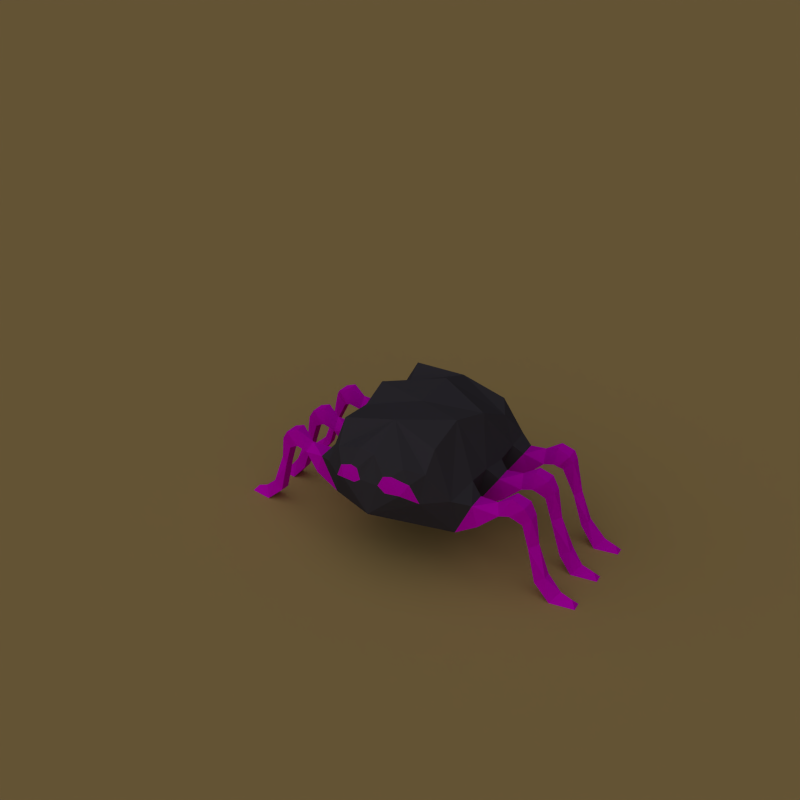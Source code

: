 # Source: DustlingPH.blend  (saved by Blender 2.78.0; exported with 4.5.12 LTS)
import bpy
from mathutils import Matrix  # noqa: F401  (used for matrix-valued properties, if any)

bpy.ops.wm.read_factory_settings(use_empty=True)
scene = bpy.context.scene
scene.name = 'Scene'

# ---- collections
col_collection_1 = bpy.data.collections.new('Collection 1'); scene.collection.children.link(col_collection_1)

# ---- materials (node trees are filled in below, after node groups)
mat_material = bpy.data.materials.new('Material')
mat_material.alpha_threshold = 0.0
mat_material.use_transparent_shadow = False
mat_material.diffuse_color = (0.4702, 0.3243, 0.1303, 1.0)
mat_material.roughness = 0.5
mat_dustlingskin = bpy.data.materials.new('DustlingSkin')
mat_dustlingskin.alpha_threshold = 0.0
mat_dustlingskin.use_transparent_shadow = False
mat_dustlingskin.diffuse_color = (0.05923, 0.05378, 0.06681, 1.0)
mat_dustlingskin.roughness = 0.5
mat_dustlingskin.specular_intensity = 0.2
mat_dustlingeyes = bpy.data.materials.new('DustlingEyes')
mat_dustlingeyes.alpha_threshold = 0.0
mat_dustlingeyes.use_transparent_shadow = False
mat_dustlingeyes.diffuse_color = (0.8, 0.0, 0.7524, 1.0)
mat_dustlingeyes.roughness = 0.5
mat_dustlingeyes.specular_intensity = 0.15

# ---- material node trees

# ---- world
world_world = bpy.data.worlds.new('World'); scene.world = world_world
world_world.color = (0.05088, 0.05088, 0.05088)
world_world.use_sun_shadow = False
world_world.sun_shadow_jitter_overblur = 0.0
world_world.cycles.sampling_method = 'NONE'
world_world.cycles.sample_map_resolution = 256

# ---- cameras
cam_camera = bpy.data.cameras.new('Camera')
cam_camera.clip_end = 100.0
cam_camera.lens = 35.0
cam_camera.sensor_width = 32.0
cam_camera.sensor_height = 18.0
cam_camera.display_size = 2.0
cam_camera.dof.focus_distance = 0.0
cam_camera.dof.aperture_fstop = 128.0
cam_camera.dof.aperture_blades = 6

# ---- lights
light_sun = bpy.data.lights.new('Sun', 'SUN')
light_sun.transmission_factor = 0.0
light_sun.angle = 2.585
light_sun.energy = 1.0
light_sun.shadow_buffer_clip_start = 0.5
light_sun.shadow_soft_size = 3.5
light_sun.shadow_cascade_max_distance = 1000.0

# ---- meshes
me_plane = bpy.data.meshes.new('Plane')
me_plane.from_pydata([(-1.0, -1.0, 0.0), (1.0, -1.0, 0.0), (-1.0, 1.0, 0.0), (1.0, 1.0, 0.0)], [], [(0, 1, 3, 2)])
me_plane.materials.append(mat_material)
me_plane.use_remesh_preserve_volume = False
me_plane.use_remesh_preserve_attributes = False
me_plane.use_mirror_vertex_groups = False
me_plane.update()
me_dustling = bpy.data.meshes.new('Dustling')
me_dustling.from_pydata([(0.09241, 0.06368, 0.09237), (0.08609, 0.1627, -0.05965), (0.0626, 0.1294, -0.1259), (0.09328, 0.1202, 0.107), (0.08196, 0.05716, 0.02529), (0.1035, 0.1296, 0.02934), (0.1065, 0.125, -0.01029), (0.0787, 0.1897, -0.005494), (0.06507, 0.1983, 0.04325), (0.1016, 0.131, 0.06497), (0.08855, 0.05661, 0.05211), (0.1041, 0.1291, -0.08379), (0.1069, 0.1285, -0.04469), (0.0893, 0.06624, -0.08606), (0.08357, 0.05848, -0.0397), (0.1293, 0.08729, -0.05262), (0.1293, 0.08787, -0.08003), (0.1204, 0.1155, -0.05229), (0.1205, 0.116, -0.07769), (0.124, 0.08456, 0.09338), (0.124, 0.08542, 0.06814), (0.1154, 0.113, 0.09295), (0.1154, 0.1139, 0.06785), (0.1183, 0.1142, 0.02068), (0.1183, 0.1149, -0.004064), (0.1271, 0.08593, 0.0208), (0.1271, 0.08663, -0.004088), (0.1502, 0.108, -0.072), (0.1502, 0.1075, -0.054), (0.1479, 0.1271, -0.06363), (0.1424, 0.1189, 0.07533), (0.1485, 0.1048, 0.08453), (0.1484, 0.1054, 0.06404), (0.1465, 0.1259, 0.007957), (0.1488, 0.1064, -0.0009203), (0.1488, 0.1059, 0.01679), (0.1664, 0.1147, -0.0738), (0.1664, 0.114, -0.05021), (0.1681, 0.1388, -0.06972), (0.1681, 0.1383, -0.05429), (0.1643, 0.1343, 0.08128), (0.1626, 0.11, 0.08545), (0.1626, 0.1105, 0.06134), (0.1643, 0.1346, 0.06552), (0.1664, 0.137, 0.0004303), (0.1664, 0.1367, 0.01509), (0.1647, 0.1129, -0.003478), (0.1647, 0.1124, 0.01911), (0.1716, 0.1123, -0.07415), (0.1716, 0.1122, -0.04986), (0.1858, 0.1314, -0.07231), (0.1858, 0.1314, -0.0517), (0.1819, 0.1271, 0.08393), (0.1687, 0.1075, 0.08464), (0.1687, 0.1069, 0.06216), (0.1819, 0.1271, 0.06286), (0.184, 0.1297, -0.002039), (0.184, 0.1297, 0.01756), (0.17, 0.1103, -0.002985), (0.17, 0.1106, 0.01861), (0.1774, 0.1087, -0.06972), (0.1774, 0.1086, -0.05429), (0.1913, 0.1232, -0.06972), (0.1913, 0.1231, -0.05429), (0.1913, 0.1127, 0.08128), (0.1795, 0.1005, 0.08128), (0.1795, 0.1, 0.06552), (0.1913, 0.1122, 0.06552), (0.1937, 0.115, 0.0004303), (0.1937, 0.1153, 0.01509), (0.1819, 0.1028, 0.0004303), (0.1819, 0.1031, 0.0152), (0.1962, 0.07168, -0.06867), (0.1962, 0.07167, -0.05534), (0.2055, 0.07871, -0.06201), (0.2011, 0.07561, 0.0734), (0.1893, 0.06821, 0.08071), (0.1893, 0.06761, 0.06608), (0.2045, 0.0777, 0.007766), (0.1927, 0.06988, 0.0009906), (0.1927, 0.07019, 0.01463), (0.211, 0.02757, -0.06808), (0.211, 0.02758, -0.05593), (0.2203, 0.03568, -0.06667), (0.2203, 0.03568, -0.05734), (0.2147, 0.03173, 0.07953), (0.2012, 0.02044, 0.08098), (0.2012, 0.01972, 0.06581), (0.2147, 0.031, 0.06728), (0.222, 0.03264, 0.002077), (0.222, 0.03305, 0.01345), (0.2085, 0.02134, 0.0007331), (0.2085, 0.02175, 0.01489), (0.2341, -9.683e-09, -0.0736), (0.2341, -5.906e-09, -0.05041), (0.2448, 0.01427, -0.06201), (0.2353, 0.01428, 0.0734), (0.2245, 0.0001841, 0.08525), (0.2245, 0.0001841, 0.06155), (0.2383, 0.01416, 0.007762), (0.2275, 0.0001043, -0.003287), (0.2275, 0.0001043, 0.01892), (0.267, -9.824e-09, -0.06874), (0.267, -7.631e-09, -0.05527), (0.2602, 0.008497, -0.06201), (0.2507, 0.008504, 0.0734), (0.2575, 0.0001097, 0.08028), (0.2575, 0.0001097, 0.06652), (0.2555, 0.008435, 0.007773), (0.2623, 6.212e-05, 0.001359), (0.2623, 6.213e-05, 0.01425), (0.06335, 0.182, 0.09783), (0.0625, 0.1212, 0.133), (0.0819, 0.05794, -0.01336), (0.06742, 0.1682, -0.09568), (0.06478, 0.1591, 0.1228), (0.01921, 0.1554, 0.1486), (0.05158, 0.1488, 0.1399), (0.02266, 0.1332, 0.1504), (0.01298, 0.142, 0.1515), (0.02931, 0.1569, 0.1457), (0.03535, 0.1429, 0.147), (0.04165, 0.1331, 0.1466), (0.04115, 0.1665, 0.1367), (-0.09241, 0.06368, 0.09237), (-0.06393, 0.1775, -0.05735), (-0.07339, 0.1294, -0.1259), (-0.09328, 0.1202, 0.107), (-0.08196, 0.05716, 0.02529), (-0.1035, 0.1296, 0.02934), (-0.1065, 0.125, -0.01029), (-0.0787, 0.1951, -0.005494), (-0.07107, 0.1849, 0.04731), (-0.1016, 0.131, 0.06497), (-0.08855, 0.05661, 0.05211), (-0.1041, 0.1291, -0.08379), (-0.1069, 0.1285, -0.04469), (-0.0893, 0.06624, -0.08606), (-0.08357, 0.05848, -0.0397), (0.0, 0.097, 0.1556), (-0.1293, 0.08729, -0.05262), (0.0, 0.2024, -0.04765), (-0.1293, 0.08787, -0.08003), (-0.1204, 0.1155, -0.05229), (0.0, 0.1978, 0.02013), (-0.1205, 0.116, -0.07769), (-0.124, 0.08456, 0.09338), (-0.124, 0.08542, 0.06814), (-0.1154, 0.113, 0.09295), (0.0, 0.05281, -0.04758), (0.0, 0.0514, 0.01908), (0.0, 0.04941, 0.08612), (-0.1154, 0.1139, 0.06785), (-0.1183, 0.1142, 0.02068), (-0.1183, 0.1149, -0.004064), (0.0, 0.07409, -0.1203), (0.0, 0.1395, -0.1413), (-0.1271, 0.08593, 0.0208), (-0.1271, 0.08663, -0.004088), (-0.1502, 0.108, -0.072), (-0.1502, 0.1075, -0.054), (-0.1479, 0.1271, -0.06363), (-0.1424, 0.1189, 0.07533), (-0.1485, 0.1048, 0.08453), (-0.1484, 0.1054, 0.06404), (-0.1465, 0.1259, 0.007957), (-0.1488, 0.1064, -0.0009203), (-0.1488, 0.1059, 0.01679), (-0.1664, 0.1147, -0.0738), (-0.1664, 0.114, -0.05021), (-0.1681, 0.1388, -0.06972), (-0.1681, 0.1383, -0.05429), (-0.1643, 0.1343, 0.08128), (-0.1626, 0.11, 0.08545), (-0.1626, 0.1105, 0.06134), (-0.1643, 0.1346, 0.06552), (-0.1664, 0.137, 0.0004303), (-0.1664, 0.1367, 0.01509), (-0.1647, 0.1129, -0.003478), (-0.1647, 0.1124, 0.01911), (-0.1716, 0.1123, -0.07415), (-0.1716, 0.1122, -0.04986), (-0.1858, 0.1314, -0.07231), (-0.1858, 0.1314, -0.0517), (-0.1819, 0.1271, 0.08393), (-0.1687, 0.1075, 0.08464), (-0.1687, 0.1069, 0.06216), (-0.1819, 0.1271, 0.06286), (-0.184, 0.1297, -0.002039), (-0.184, 0.1297, 0.01756), (-0.17, 0.1103, -0.002985), (-0.17, 0.1106, 0.01861), (-0.1774, 0.1087, -0.06972), (-0.1774, 0.1086, -0.05429), (-0.1913, 0.1232, -0.06972), (-0.1913, 0.1231, -0.05429), (-0.1913, 0.1127, 0.08128), (-0.1795, 0.1005, 0.08128), (-0.1795, 0.1, 0.06552), (-0.1913, 0.1122, 0.06552), (-0.1937, 0.115, 0.0004303), (-0.1937, 0.1153, 0.01509), (-0.1819, 0.1028, 0.0004303), (-0.1819, 0.1031, 0.0152), (-0.1962, 0.07168, -0.06867), (-0.1962, 0.07167, -0.05534), (-0.2055, 0.07871, -0.06201), (-0.2011, 0.07561, 0.0734), (-0.1893, 0.06821, 0.08071), (-0.1893, 0.06761, 0.06608), (-0.2045, 0.0777, 0.007766), (-0.1927, 0.06988, 0.0009906), (-0.1927, 0.07019, 0.01463), (-0.211, 0.02757, -0.06808), (-0.211, 0.02758, -0.05593), (-0.2203, 0.03568, -0.06667), (-0.2203, 0.03568, -0.05734), (-0.2147, 0.03173, 0.07953), (-0.2012, 0.02044, 0.08098), (-0.2012, 0.01972, 0.06581), (-0.2147, 0.031, 0.06728), (-0.222, 0.03264, 0.002077), (-0.222, 0.03305, 0.01345), (-0.2085, 0.02134, 0.0007331), (-0.2085, 0.02175, 0.01489), (-0.2341, -9.683e-09, -0.0736), (-0.2341, -5.906e-09, -0.05041), (-0.2448, 0.01427, -0.06201), (-0.2353, 0.01428, 0.0734), (-0.2245, 0.0001841, 0.08525), (-0.2245, 0.0001841, 0.06155), (-0.2383, 0.01416, 0.007762), (-0.2275, 0.0001043, -0.003287), (-0.2275, 0.0001043, 0.01892), (-0.267, -9.824e-09, -0.06874), (-0.267, -7.631e-09, -0.05527), (-0.2602, 0.008497, -0.06201), (-0.2507, 0.008504, 0.0734), (-0.2575, 0.0001097, 0.08028), (-0.2575, 0.0001097, 0.06652), (-0.2555, 0.008435, 0.007773), (-0.2623, 6.212e-05, 0.001359), (-0.2623, 6.213e-05, 0.01425), (-0.07002, 0.1895, 0.09783), (0.0, 0.1766, 0.1386), (0.0, 0.1853, -0.1004), (0.0, 0.2015, 0.08779), (-0.06032, 0.124, 0.1343), (-0.0819, 0.05794, -0.01336), (-0.07359, 0.1887, -0.09568), (-0.06478, 0.1591, 0.1228), (-0.01921, 0.1554, 0.1486), (-0.04823, 0.1476, 0.1414), (-0.0226, 0.1348, 0.1503), (-0.01298, 0.142, 0.1515), (-0.02966, 0.1561, 0.1458), (-0.03535, 0.1429, 0.147), (-0.04165, 0.1331, 0.1466), (-0.02439, 0.1758, 0.1331)], [], [(114, 245, 1), (5, 9, 4), (113, 4, 150), (149, 14, 113), (23, 35, 33), (10, 0, 151), (8, 111, 3), (0, 20, 19), (5, 7, 8), (150, 4, 10), (3, 21, 9), (1, 7, 12), (155, 2, 13), (13, 14, 149), (10, 22, 20), (2, 11, 13), (6, 5, 24), (14, 13, 15), (113, 6, 24), (4, 113, 26), (3, 0, 21), (15, 16, 27), (5, 4, 23), (26, 24, 34), (12, 113, 14), (12, 14, 17), (141, 144, 7), (1, 245, 141), (11, 12, 18), (0, 139, 151), (144, 246, 8), (0, 112, 139), (115, 246, 123), (28, 37, 39), (27, 37, 28), (30, 40, 43), (17, 28, 29), (20, 22, 32), (18, 17, 29), (25, 26, 35), (19, 20, 31), (24, 23, 33), (22, 21, 30), (16, 18, 27), (35, 45, 33), (34, 46, 35), (32, 42, 31), (29, 38, 27), (30, 43, 32), (29, 39, 38), (33, 44, 34), (45, 47, 57), (42, 55, 54), (47, 46, 59), (54, 55, 66), (59, 70, 71), (49, 48, 61), (38, 39, 50), (46, 56, 58), (44, 45, 56), (40, 41, 52), (39, 37, 51), (43, 40, 55), (41, 42, 53), (36, 50, 48), (37, 36, 48), (71, 70, 80), (61, 60, 72), (60, 62, 72), (57, 59, 71), (50, 63, 62), (58, 56, 70), (56, 69, 68), (52, 53, 65), (51, 49, 61), (55, 64, 67), (53, 66, 65), (48, 50, 60), (73, 72, 82), (72, 74, 83), (76, 87, 86), (66, 67, 77), (69, 80, 78), (62, 63, 74), (70, 68, 79), (68, 69, 78), (64, 76, 75), (63, 73, 74), (67, 64, 75), (65, 66, 76), (82, 81, 93), (81, 83, 93), (86, 87, 97), (80, 79, 91), (77, 75, 88), (78, 80, 90), (74, 84, 83), (79, 78, 89), (78, 90, 89), (75, 76, 85), (74, 73, 84), (75, 85, 88), (93, 95, 104), (97, 98, 107), (92, 91, 101), (87, 88, 98), (90, 101, 99), (83, 84, 95), (91, 89, 100), (89, 90, 99), (85, 86, 97), (84, 82, 94), (88, 85, 96), (107, 105, 106), (102, 104, 103), (108, 110, 109), (94, 93, 103), (101, 109, 110), (98, 105, 107), (99, 101, 108), (100, 108, 109), (96, 97, 105), (95, 94, 104), (11, 1, 12), (2, 114, 11), (6, 7, 5), (5, 8, 9), (9, 8, 3), (12, 7, 6), (156, 245, 2), (21, 22, 9), (111, 115, 3), (111, 246, 115), (3, 112, 0), (7, 144, 8), (8, 246, 111), (1, 141, 7), (155, 13, 149), (150, 10, 151), (149, 113, 150), (155, 156, 2), (113, 12, 6), (4, 9, 10), (13, 18, 16), (15, 13, 16), (26, 25, 4), (20, 0, 10), (115, 112, 3), (19, 31, 21), (11, 18, 13), (21, 0, 19), (23, 4, 25), (17, 14, 15), (22, 10, 9), (24, 26, 113), (245, 114, 2), (11, 114, 1), (18, 12, 17), (24, 5, 23), (33, 45, 44), (69, 56, 57), (56, 45, 57), (63, 50, 51), (50, 39, 51), (64, 55, 52), (55, 40, 52), (66, 55, 67), (55, 42, 43), (70, 56, 68), (56, 46, 44), (60, 50, 62), (50, 36, 38), (65, 64, 52), (52, 41, 53), (57, 47, 59), (71, 69, 57), (51, 37, 49), (61, 63, 51), (31, 40, 30), (21, 31, 30), (41, 40, 31), (32, 43, 42), (32, 22, 30), (45, 35, 47), (35, 23, 25), (34, 44, 46), (34, 24, 33), (28, 17, 15), (39, 29, 28), (27, 38, 36), (27, 18, 29), (80, 70, 79), (70, 59, 58), (35, 46, 47), (91, 92, 80), (109, 101, 100), (35, 26, 34), (101, 91, 100), (59, 46, 58), (97, 87, 98), (87, 76, 77), (76, 66, 77), (107, 106, 97), (66, 53, 54), (31, 42, 41), (53, 42, 54), (31, 20, 32), (82, 72, 81), (37, 27, 36), (48, 49, 37), (27, 28, 15), (103, 93, 102), (61, 48, 60), (93, 94, 82), (72, 73, 61), (108, 100, 99), (89, 91, 79), (79, 68, 78), (100, 89, 99), (90, 80, 92), (108, 101, 110), (80, 69, 71), (101, 90, 92), (104, 94, 103), (104, 102, 93), (72, 62, 74), (83, 81, 72), (84, 73, 82), (73, 63, 61), (94, 95, 84), (93, 83, 95), (77, 67, 75), (98, 88, 96), (85, 76, 86), (76, 64, 65), (97, 96, 85), (105, 97, 106), (88, 87, 77), (105, 98, 96), (112, 117, 122), (123, 120, 117, 115), (122, 118, 139, 112), (119, 121, 116), (115, 117, 112), (122, 121, 118), (244, 119, 116), (139, 253, 257, 247), (139, 118, 119), (244, 254, 119), (123, 246, 244), (117, 120, 121), (122, 117, 121), (118, 121, 119), (116, 121, 120), (249, 125, 245), (129, 128, 133), (248, 150, 128), (149, 248, 138), (153, 165, 167), (134, 151, 124), (132, 127, 243), (124, 146, 147), (129, 132, 131), (150, 134, 128), (127, 133, 148), (125, 136, 131), (155, 137, 126), (137, 149, 138), (134, 147, 152), (126, 137, 135), (130, 154, 129), (138, 140, 137), (248, 154, 130), (128, 158, 248), (127, 148, 124), (140, 159, 142), (129, 153, 128), (158, 166, 154), (136, 138, 248), (136, 143, 138), (141, 131, 144), (125, 141, 245), (135, 145, 136), (124, 151, 139), (144, 132, 246), (124, 139, 247), (250, 258, 246), (160, 171, 169), (159, 160, 169), (162, 175, 172), (143, 161, 160), (147, 164, 152), (145, 161, 143), (157, 167, 158), (146, 163, 147), (154, 165, 153), (152, 162, 148), (142, 159, 145), (167, 165, 177), (166, 167, 178), (164, 163, 174), (161, 159, 170), (162, 164, 175), (161, 170, 171), (165, 166, 176), (177, 189, 179), (174, 186, 187), (179, 191, 178), (186, 198, 187), (191, 203, 202), (181, 193, 180), (170, 182, 171), (178, 190, 188), (176, 188, 177), (172, 184, 173), (171, 183, 169), (175, 187, 172), (173, 185, 174), (168, 180, 182), (169, 180, 168), (203, 212, 202), (193, 204, 192), (192, 204, 194), (189, 203, 191), (182, 194, 195), (190, 202, 188), (188, 200, 201), (184, 197, 185), (183, 193, 181), (187, 199, 196), (185, 197, 198), (180, 192, 182), (205, 214, 204), (204, 215, 206), (208, 218, 219), (198, 209, 199), (201, 210, 212), (194, 206, 195), (202, 211, 200), (200, 210, 201), (196, 207, 208), (195, 206, 205), (199, 207, 196), (197, 208, 198), (214, 225, 213), (213, 225, 215), (218, 229, 219), (212, 223, 211), (209, 220, 207), (210, 222, 212), (206, 215, 216), (211, 221, 210), (210, 221, 222), (207, 217, 208), (206, 216, 205), (207, 220, 217), (225, 236, 227), (229, 239, 230), (224, 233, 223), (219, 230, 220), (222, 231, 233), (215, 227, 216), (223, 232, 221), (221, 231, 222), (217, 229, 218), (216, 226, 214), (220, 228, 217), (239, 238, 237), (234, 235, 236), (240, 241, 242), (226, 235, 225), (233, 242, 241), (230, 239, 237), (231, 240, 233), (232, 241, 240), (228, 237, 229), (227, 236, 226), (135, 136, 125), (126, 135, 249), (130, 129, 131), (129, 133, 132), (133, 127, 132), (136, 130, 131), (156, 126, 245), (148, 133, 152), (243, 127, 250), (243, 250, 246), (127, 124, 247), (131, 132, 144), (132, 243, 246), (125, 131, 141), (155, 149, 137), (150, 151, 134), (149, 150, 248), (155, 126, 156), (248, 130, 136), (128, 134, 133), (137, 142, 145), (140, 142, 137), (158, 128, 157), (147, 134, 124), (250, 127, 247), (146, 148, 163), (135, 137, 145), (148, 146, 124), (153, 157, 128), (143, 140, 138), (152, 133, 134), (154, 248, 158), (245, 126, 249), (135, 125, 249), (145, 143, 136), (154, 153, 129), (165, 176, 177), (201, 189, 188), (188, 189, 177), (195, 183, 182), (182, 183, 171), (196, 184, 187), (187, 184, 172), (198, 199, 187), (187, 175, 174), (202, 200, 188), (188, 176, 178), (192, 194, 182), (182, 170, 168), (197, 184, 196), (184, 185, 173), (189, 191, 179), (203, 189, 201), (183, 181, 169), (193, 183, 195), (163, 162, 172), (148, 162, 163), (173, 163, 172), (164, 174, 175), (164, 162, 152), (177, 179, 167), (167, 157, 153), (166, 178, 176), (166, 165, 154), (160, 140, 143), (171, 160, 161), (159, 168, 170), (159, 161, 145), (212, 211, 202), (202, 190, 191), (167, 179, 178), (223, 212, 224), (241, 232, 233), (167, 166, 158), (233, 232, 223), (191, 190, 178), (229, 230, 219), (219, 209, 208), (208, 209, 198), (239, 229, 238), (198, 186, 185), (163, 173, 174), (185, 186, 174), (163, 164, 147), (214, 213, 204), (169, 168, 159), (180, 169, 181), (159, 140, 160), (235, 234, 225), (193, 192, 180), (225, 214, 226), (204, 193, 205), (240, 231, 232), (221, 211, 223), (211, 210, 200), (232, 231, 221), (222, 224, 212), (240, 242, 233), (212, 203, 201), (233, 224, 222), (236, 235, 226), (236, 225, 234), (204, 206, 194), (215, 204, 213), (216, 214, 205), (205, 193, 195), (226, 216, 227), (225, 227, 215), (209, 207, 199), (230, 228, 220), (217, 218, 208), (208, 197, 196), (229, 217, 228), (237, 238, 229), (220, 209, 219), (237, 228, 230), (247, 257, 252), (120, 123, 244, 116), (244, 258, 255, 251), (254, 251, 256), (250, 247, 252), (257, 253, 256), (244, 251, 254), (139, 254, 253), (258, 244, 246), (252, 256, 255), (257, 256, 252), (253, 254, 256), (251, 255, 256), (258, 250, 252, 255), (119, 254, 139)])
me_dustling.polygons.foreach_set('material_index', [0, 0, 0, 0, 1, 0, 0, 1, 0, 0, 0, 0, 0, 0, 1, 0, 0, 1, 0, 1, 0, 1, 0, 1, 0, 0, 0, 0, 0, 0, 0, 0, 0, 1, 1, 1, 1, 1, 1, 1, 1, 1, 1, 1, 1, 1, 1, 1, 1, 1, 1, 1, 1, 1, 1, 1, 1, 1, 1, 1, 1, 1, 1, 1, 1, 1, 1, 1, 1, 1, 1, 1, 1, 1, 1, 1, 1, 1, 1, 1, 1, 1, 1, 1, 1, 1, 1, 1, 1, 1, 1, 1, 1, 1, 1, 1, 1, 1, 1, 1, 1, 1, 1, 1, 1, 1, 1, 1, 1, 1, 1, 1, 1, 1, 1, 1, 1, 1, 1, 1, 1, 1, 1, 0, 0, 0, 0, 0, 0, 0, 0, 0, 0, 0, 0, 0, 0, 0, 0, 0, 0, 0, 0, 1, 1, 1, 1, 0, 1, 0, 1, 1, 1, 0, 1, 0, 0, 0, 0, 1, 1, 1, 1, 1, 1, 1, 1, 1, 1, 1, 1, 1, 1, 1, 1, 1, 1, 1, 1, 1, 1, 1, 1, 1, 1, 1, 1, 1, 1, 1, 1, 1, 1, 1, 1, 1, 1, 1, 1, 1, 1, 1, 1, 1, 1, 1, 1, 1, 1, 1, 1, 1, 1, 1, 1, 1, 1, 1, 1, 1, 1, 1, 1, 1, 1, 1, 1, 1, 1, 1, 1, 1, 1, 1, 1, 1, 1, 1, 1, 1, 0, 0, 1, 0, 1, 0, 0, 0, 0, 0, 1, 1, 1, 1, 0, 0, 0, 0, 1, 0, 0, 1, 0, 0, 0, 0, 0, 0, 1, 0, 0, 1, 0, 1, 0, 1, 0, 1, 0, 0, 0, 0, 0, 0, 0, 0, 0, 1, 1, 1, 1, 1, 1, 1, 1, 1, 1, 1, 1, 1, 1, 1, 1, 1, 1, 1, 1, 1, 1, 1, 1, 1, 1, 1, 1, 1, 1, 1, 1, 1, 1, 1, 1, 1, 1, 1, 1, 1, 1, 1, 1, 1, 1, 1, 1, 1, 1, 1, 1, 1, 1, 1, 1, 1, 1, 1, 1, 1, 1, 1, 1, 1, 1, 1, 1, 1, 1, 1, 1, 1, 1, 1, 1, 1, 1, 1, 1, 1, 1, 1, 1, 1, 1, 1, 1, 1, 1, 0, 0, 0, 0, 0, 0, 0, 0, 0, 0, 0, 0, 0, 0, 0, 0, 0, 0, 0, 0, 1, 1, 1, 1, 0, 1, 0, 1, 1, 1, 0, 1, 0, 0, 0, 0, 1, 1, 1, 1, 1, 1, 1, 1, 1, 1, 1, 1, 1, 1, 1, 1, 1, 1, 1, 1, 1, 1, 1, 1, 1, 1, 1, 1, 1, 1, 1, 1, 1, 1, 1, 1, 1, 1, 1, 1, 1, 1, 1, 1, 1, 1, 1, 1, 1, 1, 1, 1, 1, 1, 1, 1, 1, 1, 1, 1, 1, 1, 1, 1, 1, 1, 1, 1, 1, 1, 1, 1, 1, 1, 1, 1, 1, 1, 1, 1, 1, 0, 0, 1, 0, 1, 0, 0, 0, 1, 1, 1, 1, 0, 0])
me_dustling.materials.append(mat_dustlingskin)
me_dustling.materials.append(mat_dustlingeyes)
me_dustling.use_remesh_preserve_volume = False
me_dustling.use_remesh_preserve_attributes = False
me_dustling.use_mirror_vertex_groups = False
me_dustling.update()
arm_dustlingrig = bpy.data.armatures.new('DustlingRig')  # bones are not reproduced

# ---- objects
ob_sun = bpy.data.objects.new('Sun', light_sun)
ob_camera = bpy.data.objects.new('Camera', cam_camera)
ob_plane = bpy.data.objects.new('Plane', me_plane)
ob_dustlingrig = bpy.data.objects.new('DustlingRig', arm_dustlingrig)
ob_dustlingbody = bpy.data.objects.new('DustlingBody', me_dustling)

# ---- transforms, parenting, visibility, modifiers, constraints
ob_sun.location = (-0.008045, -0.05474, 0.7005)
ob_sun.rotation_euler = (0.9139, 0.3108, -0.32)
ob_sun.lineart.crease_threshold = 0.0
ob_camera.location = (0.508, -0.9124, 0.7447)
ob_camera.rotation_euler = (1.082, -3.813e-07, 0.546)
ob_camera.scale = (1.0, 1.0, 1.0)
ob_camera.lineart.crease_threshold = 0.0
ob_plane.location = (0.0, 0.0, 0.0)
ob_plane.rotation_euler = (0.0, -0.0, 0.5403)
ob_plane.scale = (9.567, 14.8, 4.893)
ob_plane.lineart.crease_threshold = 0.0
ob_dustlingrig.location = (2.384e-07, 0.0, -2.98e-08)
ob_dustlingrig.rotation_euler = (1.571, -0.0, 0.0)
ob_dustlingrig.show_in_front = True
ob_dustlingrig.lineart.crease_threshold = 0.0
ob_dustlingbody.parent = ob_dustlingrig
ob_dustlingbody.matrix_parent_inverse = Matrix(((1.0, 0.0, 0.0, -1.192e-07), (0.0, 1.0, 0.0, -0.4374), (0.0, 0.0, 1.0, -0.4872), (0.0, 0.0, 0.0, 1.0)))
ob_dustlingbody.location = (1.192e-07, 0.4374, 0.4872)
ob_dustlingbody.lineart.crease_threshold = 0.0
_vg = ob_dustlingbody.vertex_groups.new(name='Main')
_vg = ob_dustlingbody.vertex_groups.new(name='Tail')
for _i, _w in zip([1, 2, 7, 8, 11, 12, 13, 14, 18, 29, 38, 113, 114, 125, 126, 131, 132, 135, 136, 137, 138, 141, 144, 145, 149, 150, 155, 156, 161, 170, 245, 248, 249], [0.2802, 0.8002, 0.06412, 0.0003714, 0.2204, 0.04513, 0.1382, 0.05745, 0.02689, 0.0006049, 0.0003792, 0.02065, 0.649, 0.2802, 0.8002, 0.06412, 0.0003714, 0.2204, 0.04513, 0.1382, 0.05745, 0.03914, 0.06155, 0.02689, 0.2481, 0.03557, 0.9418, 1.0, 0.0006049, 0.0003792, 0.894, 0.02065, 0.649]): _vg.add([_i], _w, 'REPLACE')
_vg = ob_dustlingbody.vertex_groups.new(name='Back')
for _i, _w in zip([1, 2, 5, 6, 7, 8, 9, 11, 12, 13, 14, 111, 113, 114, 125, 126, 129, 130, 131, 132, 133, 135, 136, 137, 138, 141, 144, 149, 150, 155, 243, 245, 248, 249], [0.5428, 0.08936, 0.04313, 0.06397, 0.521, 0.1311, 0.007394, 0.07447, 0.08167, 0.01553, 0.0453, 0.02976, 0.02533, 0.1981, 0.5428, 0.08936, 0.04313, 0.06397, 0.521, 0.1311, 0.007394, 0.07447, 0.08167, 0.01553, 0.0453, 0.9197, 0.05729, 0.3136, 0.06896, 0.02726, 0.02976, 0.0924, 0.02533, 0.1981]): _vg.add([_i], _w, 'REPLACE')
_vg = ob_dustlingbody.vertex_groups.new(name='Torso')
for _i, _w in zip([0, 1, 3, 4, 5, 6, 7, 8, 9, 10, 12, 14, 21, 22, 23, 24, 111, 112, 113, 115, 123, 124, 125, 127, 128, 129, 130, 131, 132, 133, 134, 136, 138, 141, 144, 148, 149, 150, 151, 152, 153, 154, 243, 244, 246, 247, 248, 250, 258], [0.2221, 0.04144, 0.2193, 0.2352, 0.2544, 0.02163, 0.1956, 0.7945, 0.244, 0.3559, 0.01102, 0.01443, 0.05078, 0.05667, 0.002632, 0.005702, 0.4356, 0.0394, 0.06009, 0.07465, 0.01249, 0.2221, 0.04144, 0.2193, 0.2352, 0.2544, 0.02163, 0.1956, 0.7945, 0.244, 0.3559, 0.01102, 0.01443, 0.02053, 0.9136, 0.05078, 0.09741, 0.4184, 0.3889, 0.05667, 0.002632, 0.005702, 0.4356, 0.02909, 0.7635, 0.0394, 0.06009, 0.07465, 0.01249]): _vg.add([_i], _w, 'REPLACE')
_vg = ob_dustlingbody.vertex_groups.new(name='Head')
for _i, _w in zip([0, 3, 4, 10, 111, 112, 115, 116, 117, 118, 119, 120, 121, 122, 123, 124, 127, 128, 129, 133, 134, 139, 140, 143, 145, 150, 151, 152, 153, 154, 243, 244, 247, 250, 251, 252, 253, 254, 255, 256, 257, 258], [0.04191, 0.02586, 0.003711, 0.02835, 0.0007048, 0.2396, 0.06927, 0.4061, 0.1594, 0.7501, 0.8574, 0.2097, 0.3016, 0.3717, 0.1773, 0.01859, 0.02532, 0.001053, 0.0, 3.865e-06, 0.02298, 1.0, 0.0, 0.0, 0.0, 0.099, 0.4142, 0.0, 0.0, 0.0, 0.004382, 0.3023, 0.2613, 0.118, 0.4444, 0.1838, 0.8254, 0.9265, 0.2473, 0.321, 0.3863, 0.2424]): _vg.add([_i], _w, 'REPLACE')
_vg = ob_dustlingbody.vertex_groups.new(name='Eye.L')
for _i, _w in zip([0, 1, 2, 3, 4, 5, 6, 7, 8, 9, 10, 11, 12, 13, 14, 15, 17, 18, 19, 20, 21, 22, 23, 24, 25, 26, 28, 29, 30, 31, 32, 33, 34, 35, 37, 39, 40, 41, 42, 43, 44, 45, 46, 47, 49, 51, 52, 53, 55, 56, 57, 59, 64, 65, 66, 67, 68, 69, 71, 75, 76, 77, 78, 79, 80, 85, 86, 88, 96, 111, 112, 113, 114, 115, 116, 117, 118, 119, 120, 121, 122, 123, 128, 129, 133, 137, 138, 139, 140, 141, 142, 143, 144, 145, 149, 150, 151, 153, 154, 160, 243, 244, 245, 246, 247, 248, 250, 251, 252, 253, 254, 255, 256, 257, 258], [0.0, 0.0, 0.0, 0.0, 0.0, 0.0, 0.0, 0.0, 0.0, 0.0, 0.0, 0.0, 0.0, 0.0, 0.0, 0.0, 0.0, 0.0, 0.0, 0.0, 0.0, 0.0, 0.0, 0.0, 0.0, 0.0, 0.0, 0.0, 0.0, 0.0, 0.0, 0.0, 0.0, 0.0, 0.0, 0.0, 0.0, 0.0, 0.0, 0.0, 0.0, 0.0, 0.0, 0.0, 0.0, 0.0, 0.0, 0.0, 0.0, 0.0, 0.0, 0.0, 0.0, 0.0, 0.0, 0.0, 0.0, 0.0, 0.0, 0.0, 0.0, 0.0, 0.0, 0.0, 0.0, 0.0, 0.0, 0.0, 0.0, 0.0, 0.0, 0.0, 0.0, 0.0, 0.7317, 0.6747, 0.0, 0.02915, 0.6676, 0.4348, 0.0, 0.0, 0.0, 0.0, 0.0, 0.0, 0.0, 0.0, 0.0, 0.0, 0.0, 0.0, 0.0, 0.0, 0.0, 0.0, 0.0, 0.0, 0.0, 0.0, 0.0, 0.0, 0.0, 0.0, 0.0, 0.0, 0.0, 0.0, 0.0, 0.0, 0.0, 0.0, 0.0, 0.0, 0.0]): _vg.add([_i], _w, 'REPLACE')
_vg = ob_dustlingbody.vertex_groups.new(name='Eye.R')
for _i, _w in zip([0, 3, 7, 8, 30, 31, 40, 41, 42, 43, 53, 55, 65, 75, 76, 77, 85, 86, 87, 96, 98, 111, 112, 115, 116, 117, 118, 119, 120, 121, 122, 123, 124, 125, 126, 127, 128, 129, 130, 131, 132, 133, 134, 135, 136, 137, 138, 139, 141, 144, 146, 147, 148, 151, 152, 153, 154, 157, 162, 163, 164, 243, 244, 245, 246, 247, 248, 249, 250, 251, 252, 253, 254, 255, 256, 257, 258], [0.0, 0.0, 0.0, 0.0, 0.0, 0.0, 0.0, 0.0, 0.0, 0.0, 0.0, 0.0, 0.0, 0.0, 0.0, 0.0, 0.0, 0.0, 0.0, 0.0, 0.0, 0.0, 0.0, 0.0, 0.0, 0.0, 0.0, 0.0, 0.0, 0.0, 0.0, 0.0, 0.0, 0.0, 0.0, 0.0, 0.0, 0.0, 0.0, 0.0, 0.0, 0.0, 0.0, 0.0, 0.0, 0.0, 0.0, 0.0, 0.0, 0.0, 0.0, 0.0, 0.0, 0.0, 0.0, 0.0, 0.0, 0.0, 0.0, 0.0, 0.0, 0.0, 0.0, 0.0, 0.0, 0.0, 0.0, 0.0, 0.0, 0.7317, 0.6747, 0.0, 0.02915, 0.6676, 0.4348, 0.0, 0.0]): _vg.add([_i], _w, 'REPLACE')
_vg = ob_dustlingbody.vertex_groups.new(name='F_Leg_Top.L')
for _i, _w in zip([0, 1, 2, 3, 4, 5, 6, 7, 8, 9, 10, 11, 12, 13, 14, 15, 16, 17, 18, 19, 20, 21, 22, 23, 24, 25, 26, 27, 28, 29, 30, 31, 32, 33, 34, 35, 36, 37, 39, 40, 41, 42, 43, 46, 47, 48, 49, 50, 51, 52, 53, 54, 55, 56, 59, 61, 62, 63, 64, 65, 66, 67, 68, 69, 71, 72, 73, 74, 78, 79, 80, 81, 82, 83, 84, 89, 90, 91, 92, 93, 94, 95, 98, 99, 100, 101, 102, 103, 104, 105, 107, 108, 109, 110, 111, 112, 113, 114, 115, 116, 117, 118, 119, 120, 121, 122, 123, 127, 136, 137, 139, 141, 143, 146, 148, 149, 150, 151, 155, 156, 159, 162, 163, 172, 173, 184, 185, 187, 196, 197, 244, 245, 246, 247, 251, 252, 253, 254, 255, 256, 257, 258], [0.0, 0.0, 0.0, 0.06345, 0.0, 0.08487, 0.0, 0.0, 0.0, 0.1168, 0.0, 0.0, 0.0, 0.0, 0.0, 0.0, 0.0, 0.0, 0.0, 0.2611, 0.2971, 0.0, 0.0145, 0.007278, 0.0, 0.0, 0.0, 0.0, 0.0, 0.0, 0.9908, 0.9945, 0.9861, 0.0, 0.0, 0.0, 0.0, 0.0, 0.0, 0.9107, 0.9458, 0.9027, 0.898, 0.0, 0.0, 0.0, 0.0, 0.0, 0.0, 0.508, 0.7961, 0.7469, 0.5093, 0.0, 0.0, 0.0, 0.0, 0.0, 0.06191, 0.02461, 0.07251, 0.07426, 0.0, 0.0, 0.0, 0.0, 0.0, 0.0, 0.0, 0.0, 0.0, 0.0, 0.0, 0.0, 0.0, 0.0, 0.0, 0.0, 0.0, 0.0, 0.0, 0.0, 0.0, 0.0, 0.0, 0.0, 0.0, 0.0, 0.0, 0.0, 0.0, 0.0, 0.0, 0.0, 0.0, 0.0, 0.0, 0.0, 0.0, 0.0, 0.0, 0.0, 0.0, 0.0, 0.0, 0.0, 0.0, 0.0, 0.0, 0.0, 0.0, 0.0, 0.0, 0.0, 0.0, 0.0, 0.0, 0.0, 0.0, 0.0, 0.0, 0.0, 0.0, 0.0, 0.0, 0.0, 0.0, 0.0, 0.0, 0.0, 0.0, 0.0, 0.0, 0.0, 0.0, 0.0, 0.0, 0.0, 0.0, 0.0, 0.0, 0.0]): _vg.add([_i], _w, 'REPLACE')
_vg = ob_dustlingbody.vertex_groups.new(name='F_Leg_Mid.L')
for _i, _w in zip([5, 6, 14, 15, 17, 23, 24, 25, 28, 33, 35, 40, 41, 42, 43, 44, 45, 46, 52, 53, 54, 55, 64, 65, 66, 67, 75, 76, 77, 85, 86, 87, 88, 96, 97, 98, 113], [0.0, 0.0, 0.0, 0.0, 0.0, 0.0, 0.0, 0.0, 0.0, 0.0, 0.0, 0.08893, 0.05377, 0.09637, 0.1015, 0.0, 0.003145, 0.0, 0.492, 0.204, 0.2526, 0.4907, 0.9381, 0.9625, 0.9502, 0.9262, 0.9211, 0.7972, 0.6118, 0.0, 0.0, 0.0, 0.0, 0.0, 0.0, 0.0, 0.0]): _vg.add([_i], _w, 'REPLACE')
_vg = ob_dustlingbody.vertex_groups.new(name='F_Leg_Top.R')
for _i, _w in zip([3, 19, 21, 30, 31, 40, 41, 52, 53, 55, 64, 65, 112, 116, 117, 118, 119, 120, 121, 122, 123, 124, 125, 126, 127, 128, 129, 130, 131, 132, 133, 134, 135, 136, 137, 138, 139, 140, 141, 142, 143, 145, 146, 147, 148, 150, 151, 152, 153, 154, 155, 156, 157, 158, 159, 160, 161, 162, 163, 164, 165, 166, 167, 168, 169, 171, 172, 173, 174, 175, 178, 179, 180, 181, 182, 183, 184, 185, 186, 187, 188, 191, 193, 194, 195, 196, 197, 198, 199, 200, 201, 203, 204, 205, 206, 210, 211, 212, 213, 214, 215, 216, 221, 222, 223, 224, 225, 226, 227, 230, 231, 232, 233, 234, 235, 236, 237, 239, 240, 241, 242, 243, 244, 245, 246, 247, 248, 249, 250, 251, 252, 253, 254, 255, 256, 257, 258], [0.0, 0.0, 0.0, 0.0, 0.0, 0.0, 0.0, 0.0, 0.0, 0.0, 0.0, 0.0, 0.0, 0.0, 0.0, 0.0, 0.0, 0.0, 0.0, 0.0, 0.0, 0.703, 0.0, 0.0, 0.06345, 0.0, 0.08487, 0.0, 0.0, 0.0, 0.4355, 0.5648, 0.0, 0.0, 0.0, 0.0, 0.0, 0.0, 0.0, 0.0, 0.0, 0.0, 0.9402, 0.9457, 0.8643, 0.05139, 0.0, 0.8576, 0.007278, 0.0, 0.0, 0.0, 0.0, 0.0, 0.0, 0.0, 0.0, 0.9908, 0.9945, 0.9861, 0.0, 0.0, 0.0, 0.0, 0.0, 0.0, 0.9107, 0.9458, 0.9027, 0.898, 0.0, 0.0, 0.0, 0.0, 0.0, 0.0, 0.508, 0.7961, 0.7469, 0.5093, 0.0, 0.0, 0.0, 0.0, 0.0, 0.06191, 0.02461, 0.07251, 0.07426, 0.0, 0.0, 0.0, 0.0, 0.0, 0.0, 0.0, 0.0, 0.0, 0.0, 0.0, 0.0, 0.0, 0.0, 0.0, 0.0, 0.0, 0.0, 0.0, 0.0, 0.0, 0.0, 0.0, 0.0, 0.0, 0.0, 0.0, 0.0, 0.0, 0.0, 0.0, 0.0, 0.0, 0.0, 0.0, 0.0, 0.0, 0.0, 0.0, 0.0, 0.0, 0.0, 0.0, 0.0, 0.0, 0.0, 0.0, 0.0]): _vg.add([_i], _w, 'REPLACE')
_vg = ob_dustlingbody.vertex_groups.new(name='F_Leg_Mid.R')
for _i, _w in zip([172, 173, 174, 175, 184, 185, 186, 187, 196, 197, 198, 199, 207, 208, 209], [0.08893, 0.05377, 0.09637, 0.1015, 0.492, 0.2037, 0.2526, 0.4907, 0.9381, 0.9625, 0.9267, 0.9259, 0.9919, 0.9906, 0.9818]): _vg.add([_i], _w, 'REPLACE')
_vg = ob_dustlingbody.vertex_groups.new(name='M_Leg_Top.L')
for _i, _w in zip([0, 1, 3, 4, 5, 6, 7, 8, 9, 10, 11, 12, 13, 14, 15, 16, 17, 18, 19, 20, 21, 22, 23, 24, 25, 26, 28, 30, 31, 32, 33, 34, 35, 41, 42, 44, 45, 46, 47, 53, 54, 56, 57, 58, 59, 66, 68, 69, 70, 71, 75, 76, 77, 82, 83, 84, 85, 86, 87, 88, 91, 92, 93, 94, 95, 96, 97, 98, 100, 101, 102, 103, 104, 105, 106, 107, 111, 113, 114, 115, 116, 120, 121, 123, 126, 128, 131, 132, 133, 134, 136, 137, 138, 140, 141, 144, 149, 150, 151, 152, 154, 155, 157, 158, 162, 163, 165, 166, 167, 172, 174, 175, 176, 177, 178, 179, 184, 186, 187, 189, 190, 192, 193, 196, 198, 199, 201, 202, 203, 204, 205, 209, 210, 211, 212, 213, 214, 221, 223, 224, 243, 244, 246, 248, 250, 258], [0.0, 0.02565, 0.01148, 0.0, 0.0, 0.0, 0.02476, 0.01753, 0.0, 0.0, 0.0, 0.0, 0.0, 0.0, 0.0, 0.0, 0.0, 0.0, 0.0, 0.0, 0.0, 0.0, 0.2752, 0.3096, 0.615, 0.4926, 0.0, 0.0, 0.0, 0.0, 0.9886, 0.99, 0.9957, 0.0, 0.0, 0.9124, 0.9208, 0.9156, 0.9388, 0.0, 0.0, 0.5065, 0.5055, 0.7791, 0.8038, 0.0, 0.06026, 0.05349, 0.05447, 0.03158, 0.0, 0.0, 0.0, 0.0, 0.0, 0.0, 0.0, 0.0, 0.0, 0.0, 0.0, 0.0, 0.0, 0.0, 0.0, 0.0, 0.0, 0.0, 0.0, 0.0, 0.0, 0.0, 0.0, 0.0, 0.0, 0.0, 0.0, 0.0, 0.001755, 0.0, 0.0, 0.0, 0.0, 0.0, 0.0, 0.0, 0.0, 0.0, 0.0, 0.0, 0.0, 0.0, 0.0, 0.0, 0.0, 0.0, 0.0, 0.0, 0.0, 0.0, 0.0, 0.0, 0.0, 0.0, 0.0, 0.0, 0.0, 0.0, 0.0, 0.0, 0.0, 0.0, 0.0, 0.0, 0.0, 0.0, 0.0, 0.0, 0.0, 0.0, 0.0, 0.0, 0.0, 0.0, 0.0, 0.0, 0.0, 0.0, 0.0, 0.0, 0.0, 0.0, 0.0, 0.0, 0.0, 0.0, 0.0, 0.0, 0.0, 0.0, 0.0, 0.0, 0.0, 0.0, 0.0, 0.0]): _vg.add([_i], _w, 'REPLACE')
_vg = ob_dustlingbody.vertex_groups.new(name='M_Leg_Mid.L')
for _i, _w in zip([44, 45, 46, 47, 56, 57, 58, 59, 68, 69, 70, 71, 78, 79, 80], [0.08723, 0.0788, 0.08367, 0.06089, 0.4935, 0.4944, 0.2205, 0.1961, 0.9398, 0.9465, 0.9451, 0.959, 0.9922, 0.9873, 0.9908]): _vg.add([_i], _w, 'REPLACE')
_vg = ob_dustlingbody.vertex_groups.new(name='M_Leg_Top.R')
for _i, _w in zip([2, 7, 8, 12, 13, 14, 15, 26, 30, 31, 33, 34, 35, 40, 42, 43, 44, 45, 46, 47, 52, 54, 55, 57, 58, 60, 61, 64, 66, 67, 69, 70, 71, 72, 73, 77, 78, 79, 80, 81, 82, 89, 91, 92, 111, 113, 115, 123, 124, 125, 127, 128, 129, 130, 131, 132, 133, 134, 135, 136, 137, 138, 141, 142, 143, 144, 145, 149, 150, 152, 153, 154, 155, 157, 158, 165, 166, 167, 176, 177, 178, 179, 188, 189, 190, 191, 200, 201, 202, 203, 214, 215, 216, 225, 226, 227, 234, 235, 236, 243, 244, 246, 248, 249, 250, 251, 255, 256, 258], [0.0, 0.0, 0.0, 0.0, 0.0, 0.0, 0.0, 0.0, 0.0, 0.0, 0.0, 0.0, 0.0, 0.0, 0.0, 0.0, 0.0, 0.0, 0.0, 0.0, 0.0, 0.0, 0.0, 0.0, 0.0, 0.0, 0.0, 0.0, 0.0, 0.0, 0.0, 0.0, 0.0, 0.0, 0.0, 0.0, 0.0, 0.0, 0.0, 0.0, 0.0, 0.0, 0.0, 0.0, 0.0, 0.0, 0.0, 0.0, 0.05962, 0.02565, 0.04481, 0.4597, 0.5952, 0.6309, 0.02476, 0.01753, 0.1897, 0.2221, 0.03922, 0.2127, 0.0, 0.0, 0.0, 0.0, 0.03062, 0.0, 0.0, 0.0, 0.08605, 0.04435, 0.9194, 0.8973, 0.0, 0.9586, 0.9524, 0.9886, 0.99, 0.9957, 0.9124, 0.9208, 0.9156, 0.9388, 0.5065, 0.5055, 0.7791, 0.8038, 0.06026, 0.05349, 0.05447, 0.03158, 0.0, 0.0, 0.0, 0.0, 0.0, 0.0, 0.0, 0.0, 0.0, 0.0, 0.0, 0.0, 0.475, 0.001755, 0.0, 0.0, 0.0, 0.0, 0.0]): _vg.add([_i], _w, 'REPLACE')
_vg = ob_dustlingbody.vertex_groups.new(name='M_Leg_Mid.R')
for _i, _w in zip([176, 177, 178, 179, 188, 189, 190, 191, 200, 201, 202, 203, 210, 211, 212], [0.08723, 0.0788, 0.08367, 0.06089, 0.4935, 0.4944, 0.2205, 0.1961, 0.9398, 0.9465, 0.9451, 0.959, 0.9922, 0.9873, 0.9908]): _vg.add([_i], _w, 'REPLACE')
_vg = ob_dustlingbody.vertex_groups.new(name='B_Leg_Top.L')
for _i, _w in zip([0, 1, 2, 3, 4, 5, 6, 7, 8, 9, 10, 11, 12, 13, 14, 15, 16, 17, 18, 19, 20, 21, 22, 23, 24, 25, 26, 27, 28, 29, 30, 31, 32, 33, 34, 35, 36, 37, 38, 39, 40, 41, 42, 43, 44, 45, 46, 47, 48, 49, 50, 51, 52, 53, 54, 55, 56, 57, 58, 59, 60, 61, 62, 63, 64, 65, 66, 67, 68, 69, 70, 71, 75, 76, 77, 78, 79, 80, 85, 86, 87, 88, 89, 90, 91, 96, 97, 98, 99, 100, 101, 103, 105, 106, 107, 108, 109, 110, 111, 112, 113, 114, 115, 117, 121, 122, 124, 125, 126, 128, 131, 132, 133, 134, 135, 137, 139, 140, 141, 142, 143, 144, 145, 148, 149, 150, 151, 155, 156, 159, 160, 161, 162, 164, 165, 166, 170, 171, 172, 174, 175, 176, 177, 178, 184, 186, 187, 188, 189, 190, 196, 198, 199, 200, 201, 202, 203, 207, 209, 210, 211, 212, 220, 221, 223, 224, 228, 230, 237, 239, 243, 244, 245, 246, 247, 248, 249, 250, 258], [0.0, 0.0, 0.0, 0.0, 0.0, 0.0, 0.0, 0.0, 0.0, 0.0, 0.0, 0.0, 0.0, 0.0, 0.0, 0.9726, 0.9672, 0.4277, 0.3861, 0.0, 0.0, 0.0, 0.0, 0.0, 0.0, 0.0, 0.0, 0.9931, 0.992, 0.9851, 0.0, 0.0, 0.0, 0.0, 0.0, 0.0, 0.9035, 0.8726, 0.8899, 0.8885, 0.0, 0.0, 0.0, 0.0, 0.0, 0.0, 0.0, 0.0, 0.6852, 0.6626, 0.4786, 0.4735, 0.0, 0.0, 0.0, 0.0, 0.0, 0.0, 0.0, 0.0, 0.128, 0.1268, 0.0766, 0.08081, 0.0, 0.0, 0.0, 0.0, 0.0, 0.0, 0.0, 0.0, 0.0, 0.0, 0.0, 0.0, 0.0, 0.0, 0.0, 0.0, 0.0, 0.0, 0.0, 0.0, 0.0, 0.0, 0.0, 0.0, 0.0, 0.0, 0.0, 0.0, 0.0, 0.0, 0.0, 0.0, 0.0, 0.0, 0.0, 0.0, 0.03491, 0.0, 0.0, 0.0, 0.0, 0.0, 0.0, 0.0, 0.0, 0.0, 0.0, 0.0, 0.0, 0.0, 0.0, 0.0, 0.0, 0.0, 0.0, 0.0, 0.0, 0.0, 0.0, 0.0, 0.0, 0.0, 0.0, 0.0, 0.0, 0.0, 0.0, 0.0, 0.0, 0.0, 0.0, 0.0, 0.0, 0.0, 0.0, 0.0, 0.0, 0.0, 0.0, 0.0, 0.0, 0.0, 0.0, 0.0, 0.0, 0.0, 0.0, 0.0, 0.0, 0.0, 0.0, 0.0, 0.0, 0.0, 0.0, 0.0, 0.0, 0.0, 0.0, 0.0, 0.0, 0.0, 0.0, 0.0, 0.0, 0.0, 0.0, 0.0, 0.0, 0.0, 0.0, 0.0, 0.0, 0.0, 0.0]): _vg.add([_i], _w, 'REPLACE')
_vg = ob_dustlingbody.vertex_groups.new(name='B_Leg_Mid.L')
for _i, _w in zip([36, 37, 38, 39, 48, 49, 50, 51, 60, 61, 62, 63, 72, 73, 74, 81, 82, 83, 84], [0.09624, 0.1271, 0.1097, 0.1111, 0.3147, 0.3372, 0.5213, 0.5265, 0.8719, 0.8731, 0.9234, 0.9192, 0.9966, 0.9962, 0.9989, 0.1682, 0.1454, 0.9417, 0.9516]): _vg.add([_i], _w, 'REPLACE')
_vg = ob_dustlingbody.vertex_groups.new(name='B_Leg_Top.R')
for _i, _w in zip([0, 1, 2, 4, 7, 8, 9, 10, 11, 13, 15, 16, 17, 18, 21, 27, 28, 29, 30, 32, 33, 34, 38, 39, 40, 42, 43, 44, 45, 46, 52, 54, 55, 56, 57, 58, 64, 66, 67, 68, 69, 70, 71, 75, 77, 78, 79, 80, 88, 89, 91, 92, 96, 98, 105, 107, 111, 112, 114, 115, 123, 124, 125, 126, 127, 128, 129, 130, 131, 132, 133, 134, 135, 136, 137, 138, 139, 140, 141, 142, 143, 144, 145, 146, 147, 148, 149, 150, 151, 152, 153, 154, 155, 156, 157, 158, 159, 160, 161, 162, 163, 164, 165, 166, 167, 168, 169, 170, 171, 172, 173, 174, 175, 176, 177, 178, 179, 180, 181, 182, 183, 184, 185, 186, 187, 188, 189, 190, 191, 192, 193, 194, 195, 196, 197, 198, 199, 200, 201, 202, 203, 207, 208, 209, 210, 211, 212, 217, 218, 219, 220, 221, 222, 223, 228, 229, 230, 231, 232, 233, 235, 237, 238, 239, 240, 241, 242, 243, 244, 245, 246, 247, 248, 249, 250, 252, 256, 257], [0.0, 0.0, 0.0, 0.0, 0.0, 0.0, 0.0, 0.0, 0.0, 0.0, 0.0, 0.0, 0.0, 0.0, 0.0, 0.0, 0.0, 0.0, 0.0, 0.0, 0.0, 0.0, 0.0, 0.0, 0.0, 0.0, 0.0, 0.0, 0.0, 0.0, 0.0, 0.0, 0.0, 0.0, 0.0, 0.0, 0.0, 0.0, 0.0, 0.0, 0.0, 0.0, 0.0, 0.0, 0.0, 0.0, 0.0, 0.0, 0.0, 0.0, 0.0, 0.0, 0.0, 0.0, 0.0, 0.0, 0.0, 0.0, 0.0, 0.0, 0.0, 0.0, 0.0, 0.0, 0.0, 0.0, 0.0, 0.0, 0.0, 0.0, 0.0, 0.0, 0.0, 0.0, 0.7279, 0.5398, 0.0, 0.9726, 0.0, 0.9672, 0.9232, 0.0, 0.9289, 0.0, 0.0, 0.0, 0.0, 0.0, 0.0, 0.0, 0.0, 0.0, 0.0, 0.0, 0.0, 0.0, 0.9931, 0.992, 0.9851, 0.0, 0.0, 0.0, 0.0, 0.0, 0.0, 0.9035, 0.8726, 0.8899, 0.8885, 0.0, 0.0, 0.0, 0.0, 0.0, 0.0, 0.0, 0.0, 0.6852, 0.6626, 0.4786, 0.4735, 0.0, 0.0, 0.0, 0.0, 0.0, 0.0, 0.0, 0.0, 0.128, 0.1268, 0.0766, 0.08081, 0.0, 0.0, 0.0, 0.0, 0.0, 0.0, 0.0, 0.0, 0.0, 0.0, 0.0, 0.0, 0.0, 0.0, 0.0, 0.0, 0.0, 0.0, 0.0, 0.0, 0.0, 0.0, 0.0, 0.0, 0.0, 0.0, 0.0, 0.0, 0.0, 0.0, 0.0, 0.0, 0.0, 0.0, 0.0, 0.0, 0.0, 0.0, 0.0, 0.03491, 0.0, 0.0, 0.0, 0.0, 0.0]): _vg.add([_i], _w, 'REPLACE')
_vg = ob_dustlingbody.vertex_groups.new(name='B_Leg_Mid.R')
for _i, _w in zip([168, 169, 170, 171, 180, 181, 182, 183, 192, 193, 194, 195, 204, 205, 206, 213, 214, 215, 216], [0.09624, 0.1271, 0.1097, 0.1111, 0.3147, 0.3372, 0.5213, 0.5265, 0.8719, 0.8731, 0.9234, 0.9192, 0.9966, 0.9962, 0.9989, 0.1682, 0.1454, 0.9417, 0.9516]): _vg.add([_i], _w, 'REPLACE')
_vg = ob_dustlingbody.vertex_groups.new(name='F_Leg_Bot.L')
for _i, _w in zip([31, 41, 53, 75, 76, 77, 85, 86, 87, 88, 96, 97, 98], [0.0, 0.0, 0.0, 0.0, 0.0, 0.0, 0.3965, 0.2459, 0.2794, 0.1797, 0.02627, 0.3076, 0.4538]): _vg.add([_i], _w, 'REPLACE')
_vg = ob_dustlingbody.vertex_groups.new(name='F_Foot.L')
for _i, _w in zip([96, 97, 98, 105, 106, 107], [0.9344, 0.5136, 0.5169, 0.9957, 0.9868, 0.9889]): _vg.add([_i], _w, 'REPLACE')
_vg = ob_dustlingbody.vertex_groups.new(name='M_Leg_Bot.L')
for _i, _w in zip([89, 90, 91, 92, 99, 100, 101], [0.95, 0.9511, 0.9635, 0.9646, 0.03655, 0.0454, 0.03931]): _vg.add([_i], _w, 'REPLACE')
_vg = ob_dustlingbody.vertex_groups.new(name='M_Foot.L')
for _i, _w in zip([89, 90, 91, 92, 99, 100, 101, 108, 109, 110], [0.008015, 0.003911, 0.009182, 0.00528, 0.9558, 0.9519, 0.955, 0.9983, 0.9993, 0.9989]): _vg.add([_i], _w, 'REPLACE')
_vg = ob_dustlingbody.vertex_groups.new(name='B_Leg_Bot.L')
for _i, _w in zip([81, 82, 83, 84, 93, 94, 95], [0.8186, 0.8433, 0.05069, 0.03461, 0.4757, 0.4711, 0.02033]): _vg.add([_i], _w, 'REPLACE')
_vg = ob_dustlingbody.vertex_groups.new(name='B_Foot.L')
for _i, _w in zip([93, 94, 95, 102, 103, 104], [0.5208, 0.5251, 0.944, 0.9864, 0.9901, 0.9963]): _vg.add([_i], _w, 'REPLACE')
_vg = ob_dustlingbody.vertex_groups.new(name='F_Leg_Bot.R')
for _i, _w in zip([217, 218, 219, 220, 228, 229, 230], [0.9741, 0.9687, 0.9666, 0.9663, 0.06514, 0.4862, 0.4828]): _vg.add([_i], _w, 'REPLACE')
_vg = ob_dustlingbody.vertex_groups.new(name='F_Foot.R')
for _i, _w in zip([228, 229, 230, 237, 238, 239], [0.9344, 0.5136, 0.5169, 0.9957, 0.9868, 0.9889]): _vg.add([_i], _w, 'REPLACE')
_vg = ob_dustlingbody.vertex_groups.new(name='M_Leg_Bot.R')
for _i, _w in zip([221, 222, 223, 224, 231, 232, 233], [0.95, 0.9511, 0.9635, 0.9646, 0.03655, 0.0454, 0.03931]): _vg.add([_i], _w, 'REPLACE')
_vg = ob_dustlingbody.vertex_groups.new(name='M_Foot.R')
for _i, _w in zip([221, 222, 223, 224, 231, 232, 233, 240, 241, 242], [0.008015, 0.003911, 0.009182, 0.00528, 0.9558, 0.9519, 0.955, 0.9983, 0.9993, 0.9989]): _vg.add([_i], _w, 'REPLACE')
_vg = ob_dustlingbody.vertex_groups.new(name='B_Leg_Bot.R')
for _i, _w in zip([213, 214, 215, 216, 225, 226, 227], [0.8186, 0.8433, 0.05069, 0.03461, 0.4757, 0.4711, 0.02033]): _vg.add([_i], _w, 'REPLACE')
_vg = ob_dustlingbody.vertex_groups.new(name='B_Foot.R')
for _i, _w in zip([225, 226, 227, 234, 235, 236], [0.5208, 0.5251, 0.944, 0.9864, 0.9901, 0.9963]): _vg.add([_i], _w, 'REPLACE')
_m = ob_dustlingbody.modifiers.new('Armature', 'ARMATURE')
_m.object = ob_dustlingrig

# ---- collection membership
col_collection_1.objects.link(ob_sun)
col_collection_1.objects.link(ob_camera)
col_collection_1.objects.link(ob_plane)
col_collection_1.objects.link(ob_dustlingrig)
col_collection_1.objects.link(ob_dustlingbody)

# ---- scene / render settings (as saved in the file)
scene.camera = ob_camera
scene.frame_start = 1; scene.frame_end = 138; scene.frame_set(92)
scene.render.engine = 'BLENDER_EEVEE_NEXT'
scene.render.image_settings.file_format = 'FFMPEG'
scene.render.image_settings.color_mode = 'RGB'
scene.render.resolution_x = 512
scene.render.resolution_y = 512
scene.render.dither_intensity = 0.0
scene.cycles.use_denoising = False
scene.cycles.samples = 10
scene.cycles.sampling_pattern = 'TABULATED_SOBOL'
scene.cycles.light_sampling_threshold = 0.0
scene.cycles.use_adaptive_sampling = False
scene.cycles.use_light_tree = False
scene.cycles.blur_glossy = 0.0
scene.cycles.pixel_filter_type = 'GAUSSIAN'
scene.cycles.sample_clamp_indirect = 0.0
scene.view_settings.view_transform = 'Standard'
bpy.context.view_layer.update()
